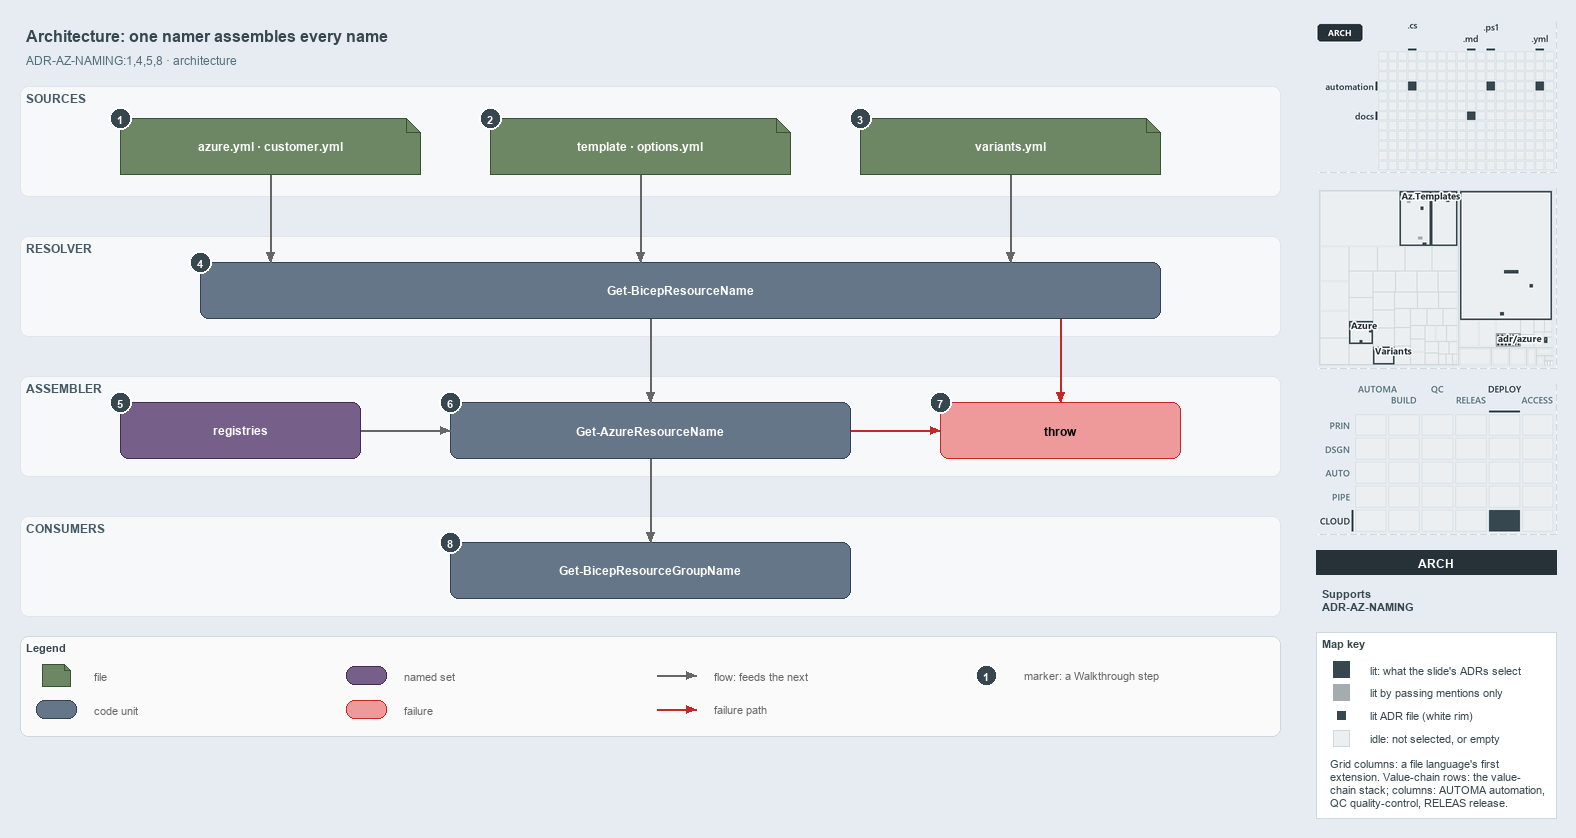

The diagram above was exported from draw.io. Its source (the exported page's mxGraphModel, read from the mxfile embedded in the PNG):
<mxGraphModel dx="1024" dy="768" grid="0" gridSize="10" guides="1" tooltips="1" connect="1" arrows="1" fold="1" page="1" pageScale="1" pageWidth="1572" pageHeight="750" background="#E6ECF2" math="0" shadow="0">
  <root>
    <mxCell id="0" />
    <mxCell id="1" parent="0" />
    <mxCell id="title" value="Architecture: one namer assembles every name" style="text;html=1;align=left;verticalAlign=middle;fontSize=16;fontStyle=1;fontColor=#37474F;" vertex="1" parent="1">
      <mxGeometry x="20" y="14" width="1260" height="30" as="geometry" />
    </mxCell>
    <mxCell id="subtitle" value="ADR-AZ-NAMING:1,4,5,8 · architecture" style="text;html=1;align=left;verticalAlign=middle;fontSize=12;fontColor=#546E7A;" vertex="1" parent="1">
      <mxGeometry x="20" y="44" width="1240" height="20" as="geometry" />
    </mxCell>
    <mxCell id="band-sources" value="SOURCES" style="rounded=1;html=1;arcSize=3;fillColor=#F6F8FA;strokeColor=#E1E4E8;verticalAlign=top;align=left;spacingLeft=8;fontStyle=1;fontSize=12;fontColor=#455A64;" vertex="1" parent="1">
      <mxGeometry x="20" y="80" width="1260" height="110" as="geometry" />
    </mxCell>
    <mxCell id="band-resolver" value="RESOLVER" style="rounded=1;html=1;arcSize=3;fillColor=#F6F8FA;strokeColor=#E1E4E8;verticalAlign=top;align=left;spacingLeft=8;fontStyle=1;fontSize=12;fontColor=#455A64;" vertex="1" parent="1">
      <mxGeometry x="20" y="230" width="1260" height="100" as="geometry" />
    </mxCell>
    <mxCell id="band-assembler" value="ASSEMBLER" style="rounded=1;html=1;arcSize=3;fillColor=#F6F8FA;strokeColor=#E1E4E8;verticalAlign=top;align=left;spacingLeft=8;fontStyle=1;fontSize=12;fontColor=#455A64;" vertex="1" parent="1">
      <mxGeometry x="20" y="370" width="1260" height="100" as="geometry" />
    </mxCell>
    <mxCell id="band-consumers" value="CONSUMERS" style="rounded=1;html=1;arcSize=3;fillColor=#F6F8FA;strokeColor=#E1E4E8;verticalAlign=top;align=left;spacingLeft=8;fontStyle=1;fontSize=12;fontColor=#455A64;" vertex="1" parent="1">
      <mxGeometry x="20" y="510" width="1260" height="100" as="geometry" />
    </mxCell>
    <mxCell id="src-azure" value="&lt;b&gt;azure.yml · customer.yml&lt;/b&gt;" style="shape=note;size=14;whiteSpace=wrap;html=1;fillColor=#6d8764;strokeColor=#3a5431;fontColor=#FFFFFF;fontSize=12;" vertex="1" parent="1">
      <mxGeometry x="120" y="112" width="300" height="56" as="geometry" />
    </mxCell>
    <mxCell id="src-template" value="&lt;b&gt;template · options.yml&lt;/b&gt;" style="shape=note;size=14;whiteSpace=wrap;html=1;fillColor=#6d8764;strokeColor=#3a5431;fontColor=#FFFFFF;fontSize=12;" vertex="1" parent="1">
      <mxGeometry x="490" y="112" width="300" height="56" as="geometry" />
    </mxCell>
    <mxCell id="src-variants" value="&lt;b&gt;variants.yml&lt;/b&gt;" style="shape=note;size=14;whiteSpace=wrap;html=1;fillColor=#6d8764;strokeColor=#3a5431;fontColor=#FFFFFF;fontSize=12;" vertex="1" parent="1">
      <mxGeometry x="860" y="112" width="300" height="56" as="geometry" />
    </mxCell>
    <mxCell id="resolver" value="&lt;b&gt;Get-BicepResourceName&lt;/b&gt;" style="rounded=1;whiteSpace=wrap;html=1;arcSize=20;fillColor=#647687;strokeColor=#314354;fontColor=#FFFFFF;fontSize=12;" vertex="1" parent="1">
      <mxGeometry x="200" y="256" width="960" height="56" as="geometry" />
    </mxCell>
    <mxCell id="registries" value="&lt;b&gt;registries&lt;/b&gt;" style="rounded=1;whiteSpace=wrap;html=1;arcSize=20;fillColor=#76608a;strokeColor=#432d57;fontColor=#FFFFFF;fontSize=12;" vertex="1" parent="1">
      <mxGeometry x="120" y="396" width="240" height="56" as="geometry" />
    </mxCell>
    <mxCell id="namer" value="&lt;b&gt;Get-AzureResourceName&lt;/b&gt;" style="rounded=1;whiteSpace=wrap;html=1;arcSize=20;fillColor=#647687;strokeColor=#314354;fontColor=#FFFFFF;fontSize=12;" vertex="1" parent="1">
      <mxGeometry x="450" y="396" width="400" height="56" as="geometry" />
    </mxCell>
    <mxCell id="throw" value="&lt;b&gt;throw&lt;/b&gt;" style="rounded=1;whiteSpace=wrap;html=1;arcSize=20;fillColor=#EF9A9A;strokeColor=#C62828;fontSize=12;" vertex="1" parent="1">
      <mxGeometry x="940" y="396" width="240" height="56" as="geometry" />
    </mxCell>
    <mxCell id="consumer" value="&lt;b&gt;Get-BicepResourceGroupName&lt;/b&gt;" style="rounded=1;whiteSpace=wrap;html=1;arcSize=20;fillColor=#647687;strokeColor=#314354;fontColor=#FFFFFF;fontSize=12;" vertex="1" parent="1">
      <mxGeometry x="450" y="536" width="400" height="56" as="geometry" />
    </mxCell>
    <mxCell id="p-edge-azure-resolver-a" value="" style="text;html=1;strokeColor=none;fillColor=none;" vertex="1" parent="1">
      <mxGeometry x="270" y="168" width="1" height="1" as="geometry" />
    </mxCell>
    <mxCell id="p-edge-azure-resolver-b" value="" style="text;html=1;strokeColor=none;fillColor=none;" vertex="1" parent="1">
      <mxGeometry x="270" y="256" width="1" height="1" as="geometry" />
    </mxCell>
    <mxCell id="edge-azure-resolver" value="" style="edgeStyle=orthogonalEdgeStyle;rounded=1;html=1;fontSize=11;endArrow=block;strokeColor=#666666;" edge="1" parent="1" source="p-edge-azure-resolver-a" target="p-edge-azure-resolver-b">
      <mxGeometry relative="1" as="geometry" />
    </mxCell>
    <mxCell id="p-edge-template-resolver-a" value="" style="text;html=1;strokeColor=none;fillColor=none;" vertex="1" parent="1">
      <mxGeometry x="640" y="168" width="1" height="1" as="geometry" />
    </mxCell>
    <mxCell id="p-edge-template-resolver-b" value="" style="text;html=1;strokeColor=none;fillColor=none;" vertex="1" parent="1">
      <mxGeometry x="640" y="256" width="1" height="1" as="geometry" />
    </mxCell>
    <mxCell id="edge-template-resolver" value="" style="edgeStyle=orthogonalEdgeStyle;rounded=1;html=1;fontSize=11;endArrow=block;strokeColor=#666666;" edge="1" parent="1" source="p-edge-template-resolver-a" target="p-edge-template-resolver-b">
      <mxGeometry relative="1" as="geometry" />
    </mxCell>
    <mxCell id="p-edge-variants-resolver-a" value="" style="text;html=1;strokeColor=none;fillColor=none;" vertex="1" parent="1">
      <mxGeometry x="1010" y="168" width="1" height="1" as="geometry" />
    </mxCell>
    <mxCell id="p-edge-variants-resolver-b" value="" style="text;html=1;strokeColor=none;fillColor=none;" vertex="1" parent="1">
      <mxGeometry x="1010" y="256" width="1" height="1" as="geometry" />
    </mxCell>
    <mxCell id="edge-variants-resolver" value="" style="edgeStyle=orthogonalEdgeStyle;rounded=1;html=1;fontSize=11;endArrow=block;strokeColor=#666666;" edge="1" parent="1" source="p-edge-variants-resolver-a" target="p-edge-variants-resolver-b">
      <mxGeometry relative="1" as="geometry" />
    </mxCell>
    <mxCell id="p-edge-resolver-namer-a" value="" style="text;html=1;strokeColor=none;fillColor=none;" vertex="1" parent="1">
      <mxGeometry x="650" y="312" width="1" height="1" as="geometry" />
    </mxCell>
    <mxCell id="p-edge-resolver-namer-b" value="" style="text;html=1;strokeColor=none;fillColor=none;" vertex="1" parent="1">
      <mxGeometry x="650" y="396" width="1" height="1" as="geometry" />
    </mxCell>
    <mxCell id="edge-resolver-namer" value="" style="edgeStyle=orthogonalEdgeStyle;rounded=1;html=1;fontSize=11;endArrow=block;strokeColor=#666666;" edge="1" parent="1" source="p-edge-resolver-namer-a" target="p-edge-resolver-namer-b">
      <mxGeometry relative="1" as="geometry" />
    </mxCell>
    <mxCell id="p-edge-resolver-throw-a" value="" style="text;html=1;strokeColor=none;fillColor=none;" vertex="1" parent="1">
      <mxGeometry x="1060" y="312" width="1" height="1" as="geometry" />
    </mxCell>
    <mxCell id="p-edge-resolver-throw-b" value="" style="text;html=1;strokeColor=none;fillColor=none;" vertex="1" parent="1">
      <mxGeometry x="1060" y="396" width="1" height="1" as="geometry" />
    </mxCell>
    <mxCell id="edge-resolver-throw" value="" style="edgeStyle=orthogonalEdgeStyle;rounded=1;html=1;fontSize=11;endArrow=block;strokeColor=#C62828;" edge="1" parent="1" source="p-edge-resolver-throw-a" target="p-edge-resolver-throw-b">
      <mxGeometry relative="1" as="geometry" />
    </mxCell>
    <mxCell id="p-edge-registries-namer-a" value="" style="text;html=1;strokeColor=none;fillColor=none;" vertex="1" parent="1">
      <mxGeometry x="360" y="424" width="1" height="1" as="geometry" />
    </mxCell>
    <mxCell id="p-edge-registries-namer-b" value="" style="text;html=1;strokeColor=none;fillColor=none;" vertex="1" parent="1">
      <mxGeometry x="450" y="424" width="1" height="1" as="geometry" />
    </mxCell>
    <mxCell id="edge-registries-namer" value="" style="edgeStyle=orthogonalEdgeStyle;rounded=1;html=1;fontSize=11;endArrow=block;strokeColor=#666666;" edge="1" parent="1" source="p-edge-registries-namer-a" target="p-edge-registries-namer-b">
      <mxGeometry relative="1" as="geometry" />
    </mxCell>
    <mxCell id="p-edge-namer-throw-a" value="" style="text;html=1;strokeColor=none;fillColor=none;" vertex="1" parent="1">
      <mxGeometry x="850" y="424" width="1" height="1" as="geometry" />
    </mxCell>
    <mxCell id="p-edge-namer-throw-b" value="" style="text;html=1;strokeColor=none;fillColor=none;" vertex="1" parent="1">
      <mxGeometry x="940" y="424" width="1" height="1" as="geometry" />
    </mxCell>
    <mxCell id="edge-namer-throw" value="" style="edgeStyle=orthogonalEdgeStyle;rounded=1;html=1;fontSize=11;endArrow=block;strokeColor=#C62828;" edge="1" parent="1" source="p-edge-namer-throw-a" target="p-edge-namer-throw-b">
      <mxGeometry relative="1" as="geometry" />
    </mxCell>
    <mxCell id="p-edge-namer-consumer-a" value="" style="text;html=1;strokeColor=none;fillColor=none;" vertex="1" parent="1">
      <mxGeometry x="650" y="452" width="1" height="1" as="geometry" />
    </mxCell>
    <mxCell id="p-edge-namer-consumer-b" value="" style="text;html=1;strokeColor=none;fillColor=none;" vertex="1" parent="1">
      <mxGeometry x="650" y="536" width="1" height="1" as="geometry" />
    </mxCell>
    <mxCell id="edge-namer-consumer" value="" style="edgeStyle=orthogonalEdgeStyle;rounded=1;html=1;fontSize=11;endArrow=block;strokeColor=#666666;" edge="1" parent="1" source="p-edge-namer-consumer-a" target="p-edge-namer-consumer-b">
      <mxGeometry relative="1" as="geometry" />
    </mxCell>
    <mxCell id="mark-1" value="1" style="ellipse;html=1;fillColor=#37474F;strokeColor=#FFFFFF;strokeWidth=2;fontColor=#FFFFFF;fontStyle=1;fontSize=11;" vertex="1" parent="1">
      <mxGeometry x="109" y="101" width="22" height="22" as="geometry" />
    </mxCell>
    <mxCell id="mark-2" value="2" style="ellipse;html=1;fillColor=#37474F;strokeColor=#FFFFFF;strokeWidth=2;fontColor=#FFFFFF;fontStyle=1;fontSize=11;" vertex="1" parent="1">
      <mxGeometry x="479" y="101" width="22" height="22" as="geometry" />
    </mxCell>
    <mxCell id="mark-3" value="3" style="ellipse;html=1;fillColor=#37474F;strokeColor=#FFFFFF;strokeWidth=2;fontColor=#FFFFFF;fontStyle=1;fontSize=11;" vertex="1" parent="1">
      <mxGeometry x="849" y="101" width="22" height="22" as="geometry" />
    </mxCell>
    <mxCell id="mark-4" value="4" style="ellipse;html=1;fillColor=#37474F;strokeColor=#FFFFFF;strokeWidth=2;fontColor=#FFFFFF;fontStyle=1;fontSize=11;" vertex="1" parent="1">
      <mxGeometry x="189" y="245" width="22" height="22" as="geometry" />
    </mxCell>
    <mxCell id="mark-5" value="5" style="ellipse;html=1;fillColor=#37474F;strokeColor=#FFFFFF;strokeWidth=2;fontColor=#FFFFFF;fontStyle=1;fontSize=11;" vertex="1" parent="1">
      <mxGeometry x="109" y="385" width="22" height="22" as="geometry" />
    </mxCell>
    <mxCell id="mark-6" value="6" style="ellipse;html=1;fillColor=#37474F;strokeColor=#FFFFFF;strokeWidth=2;fontColor=#FFFFFF;fontStyle=1;fontSize=11;" vertex="1" parent="1">
      <mxGeometry x="439" y="385" width="22" height="22" as="geometry" />
    </mxCell>
    <mxCell id="mark-7" value="7" style="ellipse;html=1;fillColor=#37474F;strokeColor=#FFFFFF;strokeWidth=2;fontColor=#FFFFFF;fontStyle=1;fontSize=11;" vertex="1" parent="1">
      <mxGeometry x="929" y="385" width="22" height="22" as="geometry" />
    </mxCell>
    <mxCell id="mark-8" value="8" style="ellipse;html=1;fillColor=#37474F;strokeColor=#FFFFFF;strokeWidth=2;fontColor=#FFFFFF;fontStyle=1;fontSize=11;" vertex="1" parent="1">
      <mxGeometry x="439" y="525" width="22" height="22" as="geometry" />
    </mxCell>
    <mxCell id="legend" value="&lt;b&gt;Legend&lt;/b&gt;" style="rounded=1;whiteSpace=wrap;html=1;arcSize=6;fillColor=#FAFAFA;strokeColor=#CFD8DC;align=left;verticalAlign=top;spacing=8;fontSize=11;fontColor=#37474F;" vertex="1" parent="1">
      <mxGeometry x="20" y="630" width="1260" height="100" as="geometry" />
    </mxCell>
    <mxCell id="legend-1" value="" style="shape=note;size=6;whiteSpace=wrap;html=1;fillColor=#6d8764;strokeColor=#3a5431;fontColor=#FFFFFF;" vertex="1" parent="1">
      <mxGeometry x="42" y="658" width="28" height="22" as="geometry" />
    </mxCell>
    <mxCell id="legend-1-text" value="file" style="text;html=1;align=left;verticalAlign=middle;fontSize=11;fontColor=#666666;" vertex="1" parent="1">
      <mxGeometry x="88" y="659" width="250" height="20" as="geometry" />
    </mxCell>
    <mxCell id="legend-2" value="" style="rounded=1;whiteSpace=wrap;html=1;arcSize=20;fillColor=#647687;strokeColor=#314354;fontColor=#FFFFFF;" vertex="1" parent="1">
      <mxGeometry x="36" y="694" width="40" height="18" as="geometry" />
    </mxCell>
    <mxCell id="legend-2-text" value="code unit" style="text;html=1;align=left;verticalAlign=middle;fontSize=11;fontColor=#666666;" vertex="1" parent="1">
      <mxGeometry x="88" y="693" width="250" height="20" as="geometry" />
    </mxCell>
    <mxCell id="legend-3" value="" style="rounded=1;whiteSpace=wrap;html=1;arcSize=20;fillColor=#76608a;strokeColor=#432d57;fontColor=#FFFFFF;" vertex="1" parent="1">
      <mxGeometry x="346" y="660" width="40" height="18" as="geometry" />
    </mxCell>
    <mxCell id="legend-3-text" value="named set" style="text;html=1;align=left;verticalAlign=middle;fontSize=11;fontColor=#666666;" vertex="1" parent="1">
      <mxGeometry x="398" y="659" width="250" height="20" as="geometry" />
    </mxCell>
    <mxCell id="legend-4" value="" style="rounded=1;whiteSpace=wrap;html=1;arcSize=20;fillColor=#EF9A9A;strokeColor=#C62828;" vertex="1" parent="1">
      <mxGeometry x="346" y="694" width="40" height="18" as="geometry" />
    </mxCell>
    <mxCell id="legend-4-text" value="failure" style="text;html=1;align=left;verticalAlign=middle;fontSize=11;fontColor=#666666;" vertex="1" parent="1">
      <mxGeometry x="398" y="693" width="250" height="20" as="geometry" />
    </mxCell>
    <mxCell id="legend-5-a" value="" style="text;html=1;strokeColor=none;fillColor=none;" vertex="1" parent="1">
      <mxGeometry x="656" y="669" width="1" height="1" as="geometry" />
    </mxCell>
    <mxCell id="legend-5-b" value="" style="text;html=1;strokeColor=none;fillColor=none;" vertex="1" parent="1">
      <mxGeometry x="696" y="669" width="1" height="1" as="geometry" />
    </mxCell>
    <mxCell id="legend-5" value="" style="edgeStyle=orthogonalEdgeStyle;rounded=1;html=1;endArrow=block;strokeColor=#666666;" edge="1" parent="1" source="legend-5-a" target="legend-5-b">
      <mxGeometry relative="1" as="geometry" />
    </mxCell>
    <mxCell id="legend-5-text" value="flow: feeds the next" style="text;html=1;align=left;verticalAlign=middle;fontSize=11;fontColor=#666666;" vertex="1" parent="1">
      <mxGeometry x="708" y="659" width="250" height="20" as="geometry" />
    </mxCell>
    <mxCell id="legend-6-a" value="" style="text;html=1;strokeColor=none;fillColor=none;" vertex="1" parent="1">
      <mxGeometry x="656" y="703" width="1" height="1" as="geometry" />
    </mxCell>
    <mxCell id="legend-6-b" value="" style="text;html=1;strokeColor=none;fillColor=none;" vertex="1" parent="1">
      <mxGeometry x="696" y="703" width="1" height="1" as="geometry" />
    </mxCell>
    <mxCell id="legend-6" value="" style="edgeStyle=orthogonalEdgeStyle;rounded=1;html=1;endArrow=block;strokeColor=#C62828;" edge="1" parent="1" source="legend-6-a" target="legend-6-b">
      <mxGeometry relative="1" as="geometry" />
    </mxCell>
    <mxCell id="legend-6-text" value="failure path" style="text;html=1;align=left;verticalAlign=middle;fontSize=11;fontColor=#666666;" vertex="1" parent="1">
      <mxGeometry x="708" y="693" width="250" height="20" as="geometry" />
    </mxCell>
    <mxCell id="legend-7" value="1" style="ellipse;html=1;fillColor=#37474F;strokeColor=#FFFFFF;strokeWidth=2;fontColor=#FFFFFF;fontStyle=1;fontSize=11;" vertex="1" parent="1">
      <mxGeometry x="975" y="658" width="22" height="22" as="geometry" />
    </mxCell>
    <mxCell id="legend-7-text" value="marker: a Walkthrough step" style="text;html=1;align=left;verticalAlign=middle;fontSize=11;fontColor=#666666;" vertex="1" parent="1">
      <mxGeometry x="1018" y="659" width="250" height="20" as="geometry" />
    </mxCell>
    <mxCell id="minimap-grid" value="" style="shape=image;html=1;imageAspect=0;aspect=fixed;verticalLabelPosition=bottom;strokeColor=#CFD8DC;dashed=1;fillColor=#FAFAFA;image=data:image/png,(base64 omitted: 8416 chars);" vertex="1" parent="1">
      <mxGeometry x="1316" y="16" width="240" height="150" as="geometry" />
    </mxCell>
    <mxCell id="minimap-tree" value="" style="shape=image;html=1;imageAspect=0;aspect=fixed;verticalLabelPosition=bottom;strokeColor=#CFD8DC;dashed=1;fillColor=#FAFAFA;image=data:image/png,(base64 omitted: 14980 chars);" vertex="1" parent="1">
      <mxGeometry x="1316" y="182" width="240" height="180" as="geometry" />
    </mxCell>
    <mxCell id="minimap-chain" value="" style="shape=image;html=1;imageAspect=0;aspect=fixed;verticalLabelPosition=bottom;strokeColor=#CFD8DC;dashed=1;fillColor=#FAFAFA;image=data:image/png,(base64 omitted: 13984 chars);" vertex="1" parent="1">
      <mxGeometry x="1316" y="378" width="240" height="150" as="geometry" />
    </mxCell>
    <mxCell id="lens-badge" value="ARCH" style="rounded=0;whiteSpace=wrap;html=1;align=center;verticalAlign=middle;fontSize=12;fontStyle=1;fontColor=#FFFFFF;fillColor=#263238;strokeColor=none;" vertex="1" parent="1">
      <mxGeometry x="1316" y="544" width="240" height="24" as="geometry" />
    </mxCell>
    <mxCell id="supports" value="&lt;b&gt;Supports&lt;/b&gt;&lt;br&gt;ADR-AZ-NAMING" style="text;html=1;whiteSpace=wrap;align=left;verticalAlign=top;fontSize=11;fontColor=#37474F;" vertex="1" parent="1">
      <mxGeometry x="1316" y="576" width="240" height="38" as="geometry" />
    </mxCell>
    <mxCell id="mapkey" value="&lt;b&gt;Map key&lt;/b&gt;" style="rounded=0;whiteSpace=wrap;html=1;align=left;verticalAlign=top;fontSize=11;fontColor=#37474F;fillColor=#FFFFFF;strokeColor=#CFD8DC;spacingLeft=8;spacingTop=2;" vertex="1" parent="1">
      <mxGeometry x="1316" y="626" width="240" height="186" as="geometry" />
    </mxCell>
    <mxCell id="mapkey-lit" value="" style="rounded=0;html=1;fillColor=#37474F;strokeColor=#37474F;" vertex="1" parent="1">
      <mxGeometry x="1333.0" y="655.0" width="16" height="16" as="geometry" />
    </mxCell>
    <mxCell id="mapkey-lit-text" value="lit: what the slide's ADRs select" style="text;html=1;align=left;verticalAlign=middle;fontSize=11;fontColor=#37474F;" vertex="1" parent="1">
      <mxGeometry x="1364" y="653" width="184" height="20" as="geometry" />
    </mxCell>
    <mxCell id="mapkey-touched" value="" style="rounded=0;html=1;fillColor=#A4ACB0;strokeColor=#A4ACB0;" vertex="1" parent="1">
      <mxGeometry x="1333.0" y="678.0" width="16" height="16" as="geometry" />
    </mxCell>
    <mxCell id="mapkey-touched-text" value="lit by passing mentions only" style="text;html=1;align=left;verticalAlign=middle;fontSize=11;fontColor=#37474F;" vertex="1" parent="1">
      <mxGeometry x="1364" y="676" width="184" height="20" as="geometry" />
    </mxCell>
    <mxCell id="mapkey-adr" value="" style="rounded=0;html=1;fillColor=#37474F;strokeColor=#FFFFFF;strokeWidth=2;" vertex="1" parent="1">
      <mxGeometry x="1335.0" y="703.0" width="12" height="12" as="geometry" />
    </mxCell>
    <mxCell id="mapkey-adr-text" value="lit ADR file (white rim)" style="text;html=1;align=left;verticalAlign=middle;fontSize=11;fontColor=#37474F;" vertex="1" parent="1">
      <mxGeometry x="1364" y="699" width="184" height="20" as="geometry" />
    </mxCell>
    <mxCell id="mapkey-idle" value="" style="rounded=0;html=1;fillColor=#ECEFF1;strokeColor=#CFD8DC;" vertex="1" parent="1">
      <mxGeometry x="1333.0" y="724.0" width="16" height="16" as="geometry" />
    </mxCell>
    <mxCell id="mapkey-idle-text" value="idle: not selected, or empty" style="text;html=1;align=left;verticalAlign=middle;fontSize=11;fontColor=#37474F;" vertex="1" parent="1">
      <mxGeometry x="1364" y="722" width="184" height="20" as="geometry" />
    </mxCell>
    <mxCell id="mapkey-codes" value="Grid columns: a file language's first&lt;br&gt;extension. Value-chain rows: the value-&lt;br&gt;chain stack; columns: AUTOMA automation,&lt;br&gt;QC quality-control, RELEAS release." style="text;html=1;align=left;verticalAlign=top;whiteSpace=wrap;fontSize=11;fontColor=#37474F;" vertex="1" parent="1">
      <mxGeometry x="1324" y="746" width="224" height="60" as="geometry" />
    </mxCell>
  </root>
</mxGraphModel>